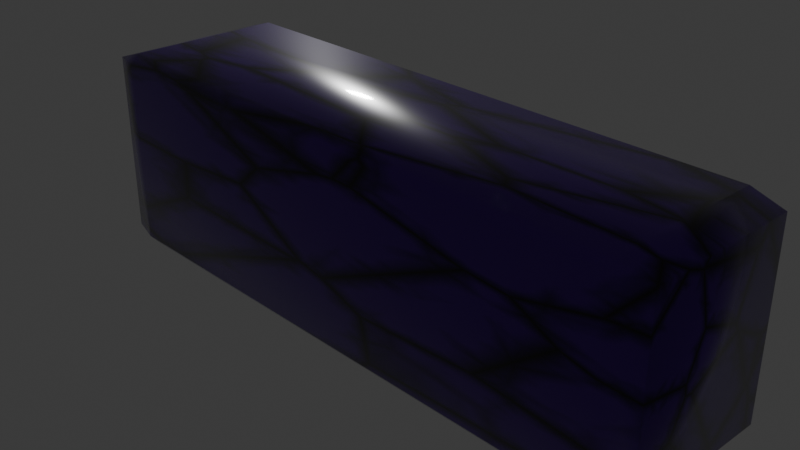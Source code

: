 # Source: Brick_04_2hit.blend  (saved by Blender 5.0.118; exported with 4.5.12 LTS)
import bpy
from mathutils import Matrix  # noqa: F401  (used for matrix-valued properties, if any)

bpy.ops.wm.read_factory_settings(use_empty=True)
scene = bpy.context.scene
scene.name = 'Scene'

# ---- collections
col_collection = bpy.data.collections.new('Collection'); scene.collection.children.link(col_collection)

# ---- images (referenced by path relative to the original .blend; pixels are not part of the script)
import os
ASSET_DIR = os.environ.get("B2B_ASSET_DIR", "")  # directory of the original .blend (textures are referenced by path, not embedded)
HERE = os.path.dirname(os.path.abspath(__file__))  # packed textures are extracted next to this script under _unpacked/

def load_image(name, relpath, width, height, colorspace="sRGB"):
    """Load a texture the original file referenced (path relative to the .blend, or extracted next to this script)."""
    p = next((c for c in (os.path.join(HERE, relpath), os.path.join(ASSET_DIR, relpath)) if relpath and os.path.exists(c)), "")
    if p:
        img = bpy.data.images.load(p, check_existing=True)
        img.name = name
    else:  # same state as the original file: an image datablock whose file is absent (Cycles renders it pink)
        img = bpy.data.images.new(name, width, height)
        img.source = "FILE"
        img.filepath = "//" + (relpath or name)
    img.colorspace_settings.name = colorspace
    return img
img_brick_04_2hit_diffuse = load_image('Brick_04_2hit_diffuse', 'Brick_04_2hit_diffuse.png', 1024, 1024, 'sRGB')

# ---- materials (node trees are filled in below, after node groups)
mat_paddle = bpy.data.materials.new('Paddle')

# ---- material node trees
mat_paddle.use_nodes = True; mat_paddle.node_tree.nodes.clear()
_N = mat_paddle.node_tree.nodes; _L = mat_paddle.node_tree.links
n0 = _N.new('ShaderNodeBsdfPrincipled'); n0.name = 'Principled BSDF'; n0.location = (114, 181)
n0.inputs[2].default_value = 0.2473
n0.inputs[19].default_value = 0.8
n0.inputs[20].default_value = 0.06
n0.inputs[21].default_value = 1.2
n1 = _N.new('ShaderNodeOutputMaterial'); n1.name = 'Material Output'; n1.location = (454, 191)
n2 = _N.new('ShaderNodeTexVoronoi'); n2.name = 'Voronoi Texture'; n2.location = (-760, 179)
n2.width = 155
n2.feature = 'DISTANCE_TO_EDGE'
n2.normalize = True
n2.inputs[2].default_value = 3.0
n2.inputs[3].default_value = 2.0
n3 = _N.new('ShaderNodeValToRGB'); n3.name = 'Color Ramp'; n3.location = (-475, 123)
while len(n3.color_ramp.elements) > 1: n3.color_ramp.elements.remove(n3.color_ramp.elements[-1])
n3.color_ramp.elements[0].position = 0.0; n3.color_ramp.elements[0].color = (1.0, 1.0, 1.0, 1.0)
_e = n3.color_ramp.elements.new(0.1164); _e.color = (0.0, 0.0, 0.0, 1.0)
n4 = _N.new('ShaderNodeMix'); n4.name = 'Mix'; n4.location = (-114, 142)
n4.data_type = 'RGBA'
n4.inputs[6].default_value = (0.07819, 0.0, 0.3185, 1.0)
n4.inputs[7].default_value = (0.0, 0.0, 0.0, 1.0)
n5 = _N.new('ShaderNodeTexImage'); n5.name = 'Image Texture'; n5.location = (-245, -127)
n5.image = img_brick_04_2hit_diffuse
_L.new(n0.outputs[0], n1.inputs[0])
_L.new(n2.outputs[0], n3.inputs[0])
_L.new(n3.outputs[0], n4.inputs[0])
_L.new(n4.outputs[2], n0.inputs[0])
n1.is_active_output = True

# ---- world
world_world = bpy.data.worlds.new('World'); scene.world = world_world
world_world.use_nodes = True; world_world.node_tree.nodes.clear()
_N = world_world.node_tree.nodes; _L = world_world.node_tree.links
n0 = _N.new('ShaderNodeOutputWorld'); n0.name = 'World Output'; n0.location = (200, 100)
n1 = _N.new('ShaderNodeBackground'); n1.name = 'Background'; n1.location = (-200, 100)
n1.inputs[0].default_value = (0.05088, 0.05088, 0.05088, 1.0)
_L.new(n1.outputs[0], n0.inputs[0])
n0.is_active_output = True
world_world.color = (0.05088, 0.05088, 0.05088)
world_world.sun_shadow_jitter_overblur = 0.0

# ---- cameras
cam_camera = bpy.data.cameras.new('Camera')
cam_camera.clip_end = 100.0
cam_camera.ortho_scale = 7.314

# ---- lights
light_light = bpy.data.lights.new('Light', 'POINT')
light_light.energy = 1000.0
light_light.shadow_soft_size = 0.3575

# ---- meshes
me_cube = bpy.data.meshes.new('Cube')
me_cube.from_pydata([(1.0, 1.0, 1.0), (1.0, 1.0, -1.0), (1.0, -1.0, 1.0), (1.0, -1.0, -1.0), (-1.0, 1.0, 1.0), (-1.0, 1.0, -1.0), (-1.0, -1.0, 1.0), (-1.0, -1.0, -1.0)], [], [(0, 4, 6, 2), (3, 2, 6, 7), (7, 6, 4, 5), (5, 1, 3, 7), (1, 0, 2, 3), (5, 4, 0, 1)])
me_cube.polygons.foreach_set('use_smooth', [True] * 6)
_uv = me_cube.uv_layers.new(name='UVMap')
_uv.uv.foreach_set('vector', [0.625, 0.5, 0.875, 0.5, 0.875, 0.75, 0.625, 0.75, 0.375, 0.75, 0.625, 0.75, 0.625, 1.0, 0.375, 1.0, 0.375, 0.0, 0.625, 0.0, 0.625, 0.25, 0.375, 0.25, 0.125, 0.5, 0.375, 0.5, 0.375, 0.75, 0.125, 0.75, 0.375, 0.5, 0.625, 0.5, 0.625, 0.75, 0.375, 0.75, 0.375, 0.25, 0.625, 0.25, 0.625, 0.5, 0.375, 0.5])
me_cube.materials.append(mat_paddle)
me_cube.use_mirror_vertex_groups = False
me_cube.update()

# ---- objects
ob_cube = bpy.data.objects.new('Cube', me_cube)
ob_light = bpy.data.objects.new('Light', light_light)
ob_camera = bpy.data.objects.new('Camera', cam_camera)

# ---- transforms, parenting, visibility, modifiers, constraints
ob_cube.location = (0.0, 0.0, 0.0)
ob_cube.scale = (3.623, 1.0, 1.172)
ob_cube.lock_rotations_4d = False
ob_cube.empty_display_type = 'ARROWS'
ob_cube.lineart.crease_threshold = 0.0
_m = ob_cube.modifiers.new('Bevel', 'BEVEL')
ob_light.location = (-8.971, 7.194, 4.687)
ob_light.rotation_euler = (0.6503, 0.05522, 1.866)
ob_light.lock_rotations_4d = False
ob_light.empty_display_type = 'ARROWS'
ob_light.color = (0.0, 0.0, 0.0, 0.0)
ob_light.lineart.crease_threshold = 0.0
ob_camera.location = (7.359, -6.926, 4.958)
ob_camera.rotation_euler = (1.109, 0.0, 0.8149)
ob_camera.lock_rotations_4d = False
ob_camera.empty_display_type = 'ARROWS'
ob_camera.color = (0.0, 0.0, 0.0, 0.0)
ob_camera.display_type = 'WIRE'
ob_camera.lineart.crease_threshold = 0.0

# ---- collection membership
col_collection.objects.link(ob_cube)
col_collection.objects.link(ob_light)
col_collection.objects.link(ob_camera)

# ---- scene / render settings (as saved in the file)
scene.camera = ob_camera
scene.frame_start = 1; scene.frame_end = 250; scene.frame_set(1)
scene.render.engine = 'CYCLES'
scene.render.bake_bias = 0.0
scene.render.bake_samples = 0
scene.cycles.sampling_pattern = 'TABULATED_SOBOL'
scene.cycles.bake_type = 'DIFFUSE'
scene.eevee.use_volume_custom_range = False
scene.eevee.use_raytracing = True
bpy.context.view_layer.update()
